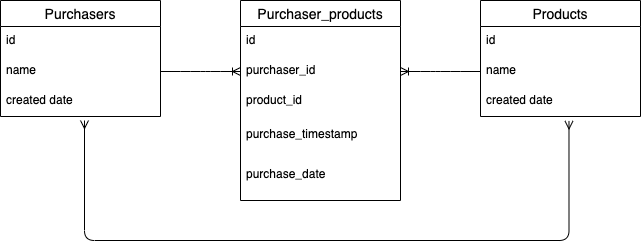

The diagram above was exported from draw.io. Its source (the exported page's mxGraphModel, read from the mxfile embedded in the PNG):
<mxGraphModel dx="1003" dy="683" grid="1" gridSize="10" guides="1" tooltips="1" connect="1" arrows="1" fold="1" page="1" pageScale="1" pageWidth="850" pageHeight="1100" math="0" shadow="0">
  <root>
    <mxCell id="0" />
    <mxCell id="22" value="Untitled Layer" parent="0" />
    <mxCell id="23" value="Purchasers" style="swimlane;fontStyle=0;childLayout=stackLayout;horizontal=1;startSize=26;horizontalStack=0;resizeParent=1;resizeParentMax=0;resizeLast=0;collapsible=1;marginBottom=0;align=center;fontSize=14;" parent="22" vertex="1">
      <mxGeometry x="80" y="240" width="160" height="116" as="geometry" />
    </mxCell>
    <mxCell id="24" value="id" style="text;strokeColor=none;fillColor=none;spacingLeft=4;spacingRight=4;overflow=hidden;rotatable=0;points=[[0,0.5],[1,0.5]];portConstraint=eastwest;fontSize=12;" parent="23" vertex="1">
      <mxGeometry y="26" width="160" height="30" as="geometry" />
    </mxCell>
    <mxCell id="25" value="name" style="text;strokeColor=none;fillColor=none;spacingLeft=4;spacingRight=4;overflow=hidden;rotatable=0;points=[[0,0.5],[1,0.5]];portConstraint=eastwest;fontSize=12;" parent="23" vertex="1">
      <mxGeometry y="56" width="160" height="30" as="geometry" />
    </mxCell>
    <mxCell id="26" value="created date" style="text;strokeColor=none;fillColor=none;spacingLeft=4;spacingRight=4;overflow=hidden;rotatable=0;points=[[0,0.5],[1,0.5]];portConstraint=eastwest;fontSize=12;" parent="23" vertex="1">
      <mxGeometry y="86" width="160" height="30" as="geometry" />
    </mxCell>
    <mxCell id="27" value="Products" style="swimlane;fontStyle=0;childLayout=stackLayout;horizontal=1;startSize=26;horizontalStack=0;resizeParent=1;resizeParentMax=0;resizeLast=0;collapsible=1;marginBottom=0;align=center;fontSize=14;" parent="22" vertex="1">
      <mxGeometry x="560" y="240" width="160" height="116" as="geometry" />
    </mxCell>
    <mxCell id="28" value="id" style="text;strokeColor=none;fillColor=none;spacingLeft=4;spacingRight=4;overflow=hidden;rotatable=0;points=[[0,0.5],[1,0.5]];portConstraint=eastwest;fontSize=12;" parent="27" vertex="1">
      <mxGeometry y="26" width="160" height="30" as="geometry" />
    </mxCell>
    <mxCell id="29" value="name" style="text;strokeColor=none;fillColor=none;spacingLeft=4;spacingRight=4;overflow=hidden;rotatable=0;points=[[0,0.5],[1,0.5]];portConstraint=eastwest;fontSize=12;" parent="27" vertex="1">
      <mxGeometry y="56" width="160" height="30" as="geometry" />
    </mxCell>
    <mxCell id="30" value="created date" style="text;strokeColor=none;fillColor=none;spacingLeft=4;spacingRight=4;overflow=hidden;rotatable=0;points=[[0,0.5],[1,0.5]];portConstraint=eastwest;fontSize=12;" parent="27" vertex="1">
      <mxGeometry y="86" width="160" height="30" as="geometry" />
    </mxCell>
    <mxCell id="31" value="Purchaser_products" style="swimlane;fontStyle=0;childLayout=stackLayout;horizontal=1;startSize=26;horizontalStack=0;resizeParent=1;resizeParentMax=0;resizeLast=0;collapsible=1;marginBottom=0;align=center;fontSize=14;" parent="22" vertex="1">
      <mxGeometry x="320" y="240" width="160" height="200" as="geometry" />
    </mxCell>
    <mxCell id="32" value="id" style="text;strokeColor=none;fillColor=none;spacingLeft=4;spacingRight=4;overflow=hidden;rotatable=0;points=[[0,0.5],[1,0.5]];portConstraint=eastwest;fontSize=12;" parent="31" vertex="1">
      <mxGeometry y="26" width="160" height="30" as="geometry" />
    </mxCell>
    <mxCell id="33" value="purchaser_id" style="text;strokeColor=none;fillColor=none;spacingLeft=4;spacingRight=4;overflow=hidden;rotatable=0;points=[[0,0.5],[1,0.5]];portConstraint=eastwest;fontSize=12;" parent="31" vertex="1">
      <mxGeometry y="56" width="160" height="30" as="geometry" />
    </mxCell>
    <mxCell id="34" value="product_id" style="text;strokeColor=none;fillColor=none;spacingLeft=4;spacingRight=4;overflow=hidden;rotatable=0;points=[[0,0.5],[1,0.5]];portConstraint=eastwest;fontSize=12;" parent="31" vertex="1">
      <mxGeometry y="86" width="160" height="34" as="geometry" />
    </mxCell>
    <mxCell id="35" value="purchase_timestamp" style="text;strokeColor=none;fillColor=none;spacingLeft=4;spacingRight=4;overflow=hidden;rotatable=0;points=[[0,0.5],[1,0.5]];portConstraint=eastwest;fontSize=12;" parent="31" vertex="1">
      <mxGeometry y="120" width="160" height="40" as="geometry" />
    </mxCell>
    <mxCell id="36" value="purchase_date" style="text;strokeColor=none;fillColor=none;spacingLeft=4;spacingRight=4;overflow=hidden;rotatable=0;points=[[0,0.5],[1,0.5]];portConstraint=eastwest;fontSize=12;" parent="31" vertex="1">
      <mxGeometry y="160" width="160" height="40" as="geometry" />
    </mxCell>
    <mxCell id="37" value="" style="edgeStyle=entityRelationEdgeStyle;fontSize=12;html=1;endArrow=ERoneToMany;exitX=1;exitY=0.5;exitDx=0;exitDy=0;entryX=0;entryY=0.5;entryDx=0;entryDy=0;" parent="22" source="25" target="33" edge="1">
      <mxGeometry width="100" height="100" relative="1" as="geometry">
        <mxPoint x="370" y="550" as="sourcePoint" />
        <mxPoint x="470" y="450" as="targetPoint" />
      </mxGeometry>
    </mxCell>
    <mxCell id="38" value="" style="edgeStyle=entityRelationEdgeStyle;fontSize=12;html=1;endArrow=ERoneToMany;exitX=0;exitY=0.5;exitDx=0;exitDy=0;entryX=1;entryY=0.5;entryDx=0;entryDy=0;" parent="22" source="29" target="33" edge="1">
      <mxGeometry width="100" height="100" relative="1" as="geometry">
        <mxPoint x="370" y="550" as="sourcePoint" />
        <mxPoint x="470" y="450" as="targetPoint" />
      </mxGeometry>
    </mxCell>
    <mxCell id="39" value="" style="edgeStyle=orthogonalEdgeStyle;fontSize=12;html=1;endArrow=ERmany;startArrow=ERmany;entryX=0.553;entryY=1.149;entryDx=0;entryDy=0;entryPerimeter=0;" parent="22" target="30" edge="1">
      <mxGeometry width="100" height="100" relative="1" as="geometry">
        <mxPoint x="164" y="360" as="sourcePoint" />
        <mxPoint x="250" y="550" as="targetPoint" />
        <Array as="points">
          <mxPoint x="164" y="480" />
          <mxPoint x="649" y="480" />
        </Array>
      </mxGeometry>
    </mxCell>
  </root>
</mxGraphModel>